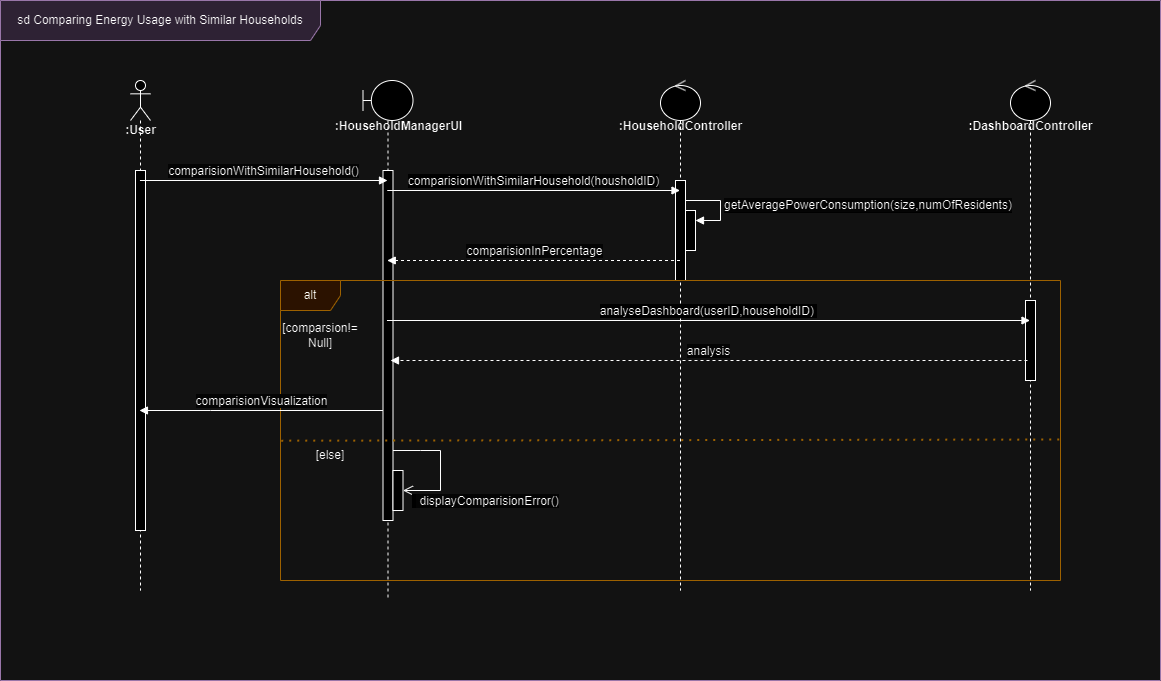

The diagram above was exported from draw.io. Its source (the exported page's mxGraphModel, read from the mxfile embedded in the PNG):
<mxGraphModel dx="1393" dy="788" grid="1" gridSize="10" guides="1" tooltips="1" connect="1" arrows="1" fold="1" page="1" pageScale="1" pageWidth="850" pageHeight="1100" math="0" shadow="0">
  <root>
    <mxCell id="0" />
    <mxCell id="1" parent="0" />
    <mxCell id="GBBsmI9g0fI-ZK-q2G4t-1" value="" style="shape=umlLifeline;perimeter=lifelinePerimeter;whiteSpace=wrap;html=1;container=1;dropTarget=0;collapsible=0;recursiveResize=0;outlineConnect=0;portConstraint=eastwest;newEdgeStyle={&quot;curved&quot;:0,&quot;rounded&quot;:0};participant=umlActor;strokeColor=default;align=center;verticalAlign=bottom;fontFamily=Helvetica;fontSize=12;fontColor=default;fillColor=default;" parent="1" vertex="1">
      <mxGeometry x="340" y="80" width="20" height="510" as="geometry" />
    </mxCell>
    <mxCell id="GBBsmI9g0fI-ZK-q2G4t-2" value="" style="html=1;points=[[0,0,0,0,5],[0,1,0,0,-5],[1,0,0,0,5],[1,1,0,0,-5]];perimeter=orthogonalPerimeter;outlineConnect=0;targetShapes=umlLifeline;portConstraint=eastwest;newEdgeStyle={&quot;curved&quot;:0,&quot;rounded&quot;:0};strokeColor=default;align=center;verticalAlign=bottom;fontFamily=Helvetica;fontSize=12;fontColor=default;fillColor=default;" parent="GBBsmI9g0fI-ZK-q2G4t-1" vertex="1">
      <mxGeometry x="5" y="90" width="10" height="360" as="geometry" />
    </mxCell>
    <mxCell id="GBBsmI9g0fI-ZK-q2G4t-5" value=":User" style="text;align=center;fontStyle=1;verticalAlign=middle;spacingLeft=3;spacingRight=3;strokeColor=none;rotatable=0;points=[[0,0.5],[1,0.5]];portConstraint=eastwest;html=1;fontFamily=Helvetica;fontSize=12;fontColor=default;" parent="1" vertex="1">
      <mxGeometry x="310" y="120" width="80" height="20" as="geometry" />
    </mxCell>
    <mxCell id="GBBsmI9g0fI-ZK-q2G4t-6" value="" style="shape=umlLifeline;perimeter=lifelinePerimeter;whiteSpace=wrap;html=1;container=1;dropTarget=0;collapsible=0;recursiveResize=0;outlineConnect=0;portConstraint=eastwest;newEdgeStyle={&quot;curved&quot;:0,&quot;rounded&quot;:0};participant=umlBoundary;" parent="1" vertex="1">
      <mxGeometry x="572.5" y="80" width="50" height="520" as="geometry" />
    </mxCell>
    <mxCell id="GBBsmI9g0fI-ZK-q2G4t-13" value="" style="html=1;points=[[0,0,0,0,5],[0,1,0,0,-5],[1,0,0,0,5],[1,1,0,0,-5]];perimeter=orthogonalPerimeter;outlineConnect=0;targetShapes=umlLifeline;portConstraint=eastwest;newEdgeStyle={&quot;curved&quot;:0,&quot;rounded&quot;:0};strokeColor=default;align=center;verticalAlign=bottom;fontFamily=Helvetica;fontSize=12;fontColor=default;fillColor=default;" parent="GBBsmI9g0fI-ZK-q2G4t-6" vertex="1">
      <mxGeometry x="20" y="90" width="10" height="350" as="geometry" />
    </mxCell>
    <mxCell id="GBBsmI9g0fI-ZK-q2G4t-45" value="" style="html=1;points=[[0,0,0,0,5],[0,1,0,0,-5],[1,0,0,0,5],[1,1,0,0,-5]];perimeter=orthogonalPerimeter;outlineConnect=0;targetShapes=umlLifeline;portConstraint=eastwest;newEdgeStyle={&quot;curved&quot;:0,&quot;rounded&quot;:0};" parent="GBBsmI9g0fI-ZK-q2G4t-6" vertex="1">
      <mxGeometry x="30" y="390" width="10" height="40" as="geometry" />
    </mxCell>
    <mxCell id="GBBsmI9g0fI-ZK-q2G4t-35" value="&lt;p style=&quot;font-size: 12px; text-align: left; text-wrap: wrap; background-color: rgb(251, 251, 251); margin: 0px 0px 0px 4px;&quot;&gt;&lt;span style=&quot;background-color: initial;&quot;&gt;&amp;nbsp;displayComparisionError()&lt;/span&gt;&lt;/p&gt;" style="html=1;verticalAlign=bottom;endArrow=open;endSize=8;curved=0;rounded=0;" parent="GBBsmI9g0fI-ZK-q2G4t-6" source="GBBsmI9g0fI-ZK-q2G4t-13" target="GBBsmI9g0fI-ZK-q2G4t-45" edge="1">
      <mxGeometry x="0.4828" y="54" relative="1" as="geometry">
        <mxPoint x="97.5" y="370" as="sourcePoint" />
        <mxPoint x="37.5" y="390" as="targetPoint" />
        <Array as="points">
          <mxPoint x="57.5" y="370" />
          <mxPoint x="77.5" y="370" />
          <mxPoint x="77.5" y="410" />
        </Array>
        <mxPoint x="50" y="-34" as="offset" />
      </mxGeometry>
    </mxCell>
    <mxCell id="GBBsmI9g0fI-ZK-q2G4t-8" value=":&lt;b style=&quot;text-wrap: wrap;&quot;&gt;HouseholdManagerUI&lt;/b&gt;&lt;div&gt;&lt;b style=&quot;text-wrap: wrap;&quot;&gt;&lt;br&gt;&lt;/b&gt;&lt;/div&gt;" style="text;align=center;fontStyle=1;verticalAlign=middle;spacingLeft=3;spacingRight=3;strokeColor=none;rotatable=0;points=[[0,0.5],[1,0.5]];portConstraint=eastwest;html=1;fontFamily=Helvetica;fontSize=12;fontColor=default;" parent="1" vertex="1">
      <mxGeometry x="540" y="120" width="135" height="25" as="geometry" />
    </mxCell>
    <mxCell id="GBBsmI9g0fI-ZK-q2G4t-14" value="" style="shape=umlLifeline;perimeter=lifelinePerimeter;whiteSpace=wrap;html=1;container=1;dropTarget=0;collapsible=0;recursiveResize=0;outlineConnect=0;portConstraint=eastwest;newEdgeStyle={&quot;curved&quot;:0,&quot;rounded&quot;:0};participant=umlControl;strokeColor=default;align=center;verticalAlign=bottom;fontFamily=Helvetica;fontSize=12;fontColor=default;fillColor=default;" parent="1" vertex="1">
      <mxGeometry x="870" y="80" width="40" height="510" as="geometry" />
    </mxCell>
    <mxCell id="GBBsmI9g0fI-ZK-q2G4t-15" value="" style="html=1;points=[[0,0,0,0,5],[0,1,0,0,-5],[1,0,0,0,5],[1,1,0,0,-5]];perimeter=orthogonalPerimeter;outlineConnect=0;targetShapes=umlLifeline;portConstraint=eastwest;newEdgeStyle={&quot;curved&quot;:0,&quot;rounded&quot;:0};strokeColor=default;align=center;verticalAlign=bottom;fontFamily=Helvetica;fontSize=12;fontColor=default;fillColor=default;" parent="GBBsmI9g0fI-ZK-q2G4t-14" vertex="1">
      <mxGeometry x="15" y="100" width="10" height="100" as="geometry" />
    </mxCell>
    <mxCell id="GBBsmI9g0fI-ZK-q2G4t-18" value="" style="html=1;points=[[0,0,0,0,5],[0,1,0,0,-5],[1,0,0,0,5],[1,1,0,0,-5]];perimeter=orthogonalPerimeter;outlineConnect=0;targetShapes=umlLifeline;portConstraint=eastwest;newEdgeStyle={&quot;curved&quot;:0,&quot;rounded&quot;:0};" parent="GBBsmI9g0fI-ZK-q2G4t-14" vertex="1">
      <mxGeometry x="25" y="130" width="10" height="40" as="geometry" />
    </mxCell>
    <mxCell id="GBBsmI9g0fI-ZK-q2G4t-17" value=":&lt;b style=&quot;text-wrap: wrap;&quot;&gt;HouseholdController&lt;/b&gt;&lt;div&gt;&lt;b style=&quot;text-wrap: wrap;&quot;&gt;&lt;br&gt;&lt;/b&gt;&lt;/div&gt;" style="text;align=center;fontStyle=1;verticalAlign=middle;spacingLeft=3;spacingRight=3;strokeColor=none;rotatable=0;points=[[0,0.5],[1,0.5]];portConstraint=eastwest;html=1;fontFamily=Helvetica;fontSize=12;fontColor=default;" parent="1" vertex="1">
      <mxGeometry x="822.5" y="120" width="135" height="25" as="geometry" />
    </mxCell>
    <mxCell id="GBBsmI9g0fI-ZK-q2G4t-19" value="&lt;span style=&quot;font-size: 12px; text-wrap: wrap; background-color: rgb(251, 251, 251);&quot;&gt;getAveragePowerConsumption(size,numOfResidents)&lt;/span&gt;" style="html=1;align=left;spacingLeft=2;endArrow=block;rounded=0;edgeStyle=orthogonalEdgeStyle;curved=0;rounded=0;" parent="1" source="GBBsmI9g0fI-ZK-q2G4t-15" target="GBBsmI9g0fI-ZK-q2G4t-18" edge="1">
      <mxGeometry x="-0.0019" relative="1" as="geometry">
        <mxPoint x="770" y="190" as="sourcePoint" />
        <Array as="points">
          <mxPoint x="930" y="200" />
          <mxPoint x="930" y="220" />
        </Array>
        <mxPoint as="offset" />
      </mxGeometry>
    </mxCell>
    <mxCell id="GBBsmI9g0fI-ZK-q2G4t-22" value="" style="shape=umlLifeline;perimeter=lifelinePerimeter;whiteSpace=wrap;html=1;container=1;dropTarget=0;collapsible=0;recursiveResize=0;outlineConnect=0;portConstraint=eastwest;newEdgeStyle={&quot;curved&quot;:0,&quot;rounded&quot;:0};participant=umlControl;strokeColor=default;align=center;verticalAlign=bottom;fontFamily=Helvetica;fontSize=12;fontColor=default;fillColor=default;" parent="1" vertex="1">
      <mxGeometry x="1220" y="80" width="40" height="510" as="geometry" />
    </mxCell>
    <mxCell id="GBBsmI9g0fI-ZK-q2G4t-23" value="" style="html=1;points=[[0,0,0,0,5],[0,1,0,0,-5],[1,0,0,0,5],[1,1,0,0,-5]];perimeter=orthogonalPerimeter;outlineConnect=0;targetShapes=umlLifeline;portConstraint=eastwest;newEdgeStyle={&quot;curved&quot;:0,&quot;rounded&quot;:0};strokeColor=default;align=center;verticalAlign=bottom;fontFamily=Helvetica;fontSize=12;fontColor=default;fillColor=default;" parent="GBBsmI9g0fI-ZK-q2G4t-22" vertex="1">
      <mxGeometry x="15" y="220" width="10" height="80" as="geometry" />
    </mxCell>
    <mxCell id="GBBsmI9g0fI-ZK-q2G4t-25" value=":&lt;b style=&quot;text-wrap: wrap;&quot;&gt;DashboardController&lt;/b&gt;&lt;div&gt;&lt;b style=&quot;text-wrap: wrap;&quot;&gt;&lt;br&gt;&lt;/b&gt;&lt;/div&gt;" style="text;align=center;fontStyle=1;verticalAlign=middle;spacingLeft=3;spacingRight=3;strokeColor=none;rotatable=0;points=[[0,0.5],[1,0.5]];portConstraint=eastwest;html=1;fontFamily=Helvetica;fontSize=12;fontColor=default;" parent="1" vertex="1">
      <mxGeometry x="1172.5" y="120" width="135" height="25" as="geometry" />
    </mxCell>
    <mxCell id="GBBsmI9g0fI-ZK-q2G4t-34" value="alt" style="shape=umlFrame;whiteSpace=wrap;html=1;pointerEvents=0;fillColor=#ffe6cc;strokeColor=#d79b00;" parent="1" vertex="1">
      <mxGeometry x="490" y="280" width="780" height="300" as="geometry" />
    </mxCell>
    <mxCell id="GBBsmI9g0fI-ZK-q2G4t-37" value="&lt;span style=&quot;font-size: 12px; text-align: left; text-wrap: wrap; background-color: rgb(251, 251, 251);&quot;&gt;comparisionWithSimilarHousehold()&lt;/span&gt;" style="html=1;verticalAlign=bottom;endArrow=block;curved=0;rounded=0;" parent="1" edge="1">
      <mxGeometry width="80" relative="1" as="geometry">
        <mxPoint x="349.4473684210525" y="179.9999999999999" as="sourcePoint" />
        <mxPoint x="597" y="179.9999999999999" as="targetPoint" />
      </mxGeometry>
    </mxCell>
    <mxCell id="GBBsmI9g0fI-ZK-q2G4t-39" value="&lt;span style=&quot;font-size: 12px; text-align: left; text-wrap: wrap; background-color: initial;&quot;&gt;comparisionWithSimilarHousehold(&lt;/span&gt;&lt;span style=&quot;font-size: 12px; text-align: left; text-wrap: wrap; background-color: rgb(251, 251, 251);&quot;&gt;housholdID&lt;/span&gt;&lt;span style=&quot;font-size: 12px; text-align: left; text-wrap: wrap; background-color: initial;&quot;&gt;)&lt;/span&gt;" style="html=1;verticalAlign=bottom;endArrow=block;curved=0;rounded=0;" parent="1" edge="1">
      <mxGeometry width="80" relative="1" as="geometry">
        <mxPoint x="596.75" y="190" as="sourcePoint" />
        <mxPoint x="889.4999999999998" y="190" as="targetPoint" />
      </mxGeometry>
    </mxCell>
    <mxCell id="GBBsmI9g0fI-ZK-q2G4t-40" value="&lt;span style=&quot;font-size: 12px; text-align: left; text-wrap: wrap; background-color: rgb(251, 251, 251);&quot;&gt;comparisionInPercentage&lt;/span&gt;" style="html=1;verticalAlign=bottom;endArrow=block;curved=0;rounded=0;dashed=1;" parent="1" edge="1">
      <mxGeometry width="80" relative="1" as="geometry">
        <mxPoint x="889.4999999999998" y="260" as="sourcePoint" />
        <mxPoint x="596.75" y="260" as="targetPoint" />
      </mxGeometry>
    </mxCell>
    <mxCell id="GBBsmI9g0fI-ZK-q2G4t-41" value="&lt;span style=&quot;font-size: 12px; text-align: left; text-wrap: wrap; background-color: initial;&quot;&gt;analyseDashboard(&lt;/span&gt;&lt;span style=&quot;font-size: 12px; text-align: left; text-wrap: wrap; background-color: initial;&quot;&gt;userID,&lt;/span&gt;&lt;span style=&quot;font-size: 12px; text-align: left; text-wrap: wrap; background-color: initial;&quot;&gt;householdID&lt;/span&gt;&lt;span style=&quot;text-align: left; background-color: initial; color: rgba(0, 0, 0, 0); font-family: monospace; font-size: 0px;&quot;&gt;%3CmxGraphModel%3E%3Croot%3E%3CmxCell%20id%3D%220%22%2F%3E%3CmxCell%20id%3D%221%22%20parent%3D%220%22%2F%3E%3CmxCell%20id%3D%222%22%20value%3D%22%26amp%3Blt%3B%26amp%3Blt%3Buse%26amp%3Bgt%3B%26amp%3Bgt%3B%22%20style%3D%22edgeLabel%3Bhtml%3D1%3Balign%3Dcenter%3BverticalAlign%3Dmiddle%3Bresizable%3D0%3Bpoints%3D%5B%5D%3B%22%20vertex%3D%221%22%20connectable%3D%220%22%20parent%3D%221%22%3E%3CmxGeometry%20x%3D%22222.14694646095154%22%20y%3D%22-196.67082164191675%22%20as%3D%22geometry%22%2F%3E%3C%2FmxCell%3E%3C%2Froot%3E%3C%2FmxGraphModel%3E&lt;/span&gt;&lt;span style=&quot;font-size: 12px; text-align: left; text-wrap: wrap; background-color: initial;&quot;&gt;)&amp;nbsp;&lt;/span&gt;" style="html=1;verticalAlign=bottom;endArrow=block;curved=0;rounded=0;" parent="1" edge="1">
      <mxGeometry width="80" relative="1" as="geometry">
        <mxPoint x="596.4615384615386" y="319.9999999999999" as="sourcePoint" />
        <mxPoint x="1239.5" y="319.9999999999999" as="targetPoint" />
      </mxGeometry>
    </mxCell>
    <mxCell id="GBBsmI9g0fI-ZK-q2G4t-42" value="&lt;span style=&quot;font-size: 12px; text-align: left; text-wrap: wrap; background-color: rgb(251, 251, 251);&quot;&gt;analysis&lt;/span&gt;" style="html=1;verticalAlign=bottom;endArrow=block;curved=0;rounded=0;dashed=1;" parent="1" edge="1">
      <mxGeometry width="80" relative="1" as="geometry">
        <mxPoint x="1237" y="359.9999999999999" as="sourcePoint" />
        <mxPoint x="600" y="359.9999999999999" as="targetPoint" />
      </mxGeometry>
    </mxCell>
    <mxCell id="GBBsmI9g0fI-ZK-q2G4t-43" value="&lt;span style=&quot;font-size: 12px; text-align: left; text-wrap: wrap; background-color: rgb(251, 251, 251);&quot;&gt;comparisionVisualization&lt;/span&gt;" style="html=1;verticalAlign=bottom;endArrow=block;curved=0;rounded=0;" parent="1" edge="1">
      <mxGeometry width="80" relative="1" as="geometry">
        <mxPoint x="592.5" y="410" as="sourcePoint" />
        <mxPoint x="348.96153846153857" y="410" as="targetPoint" />
        <Array as="points">
          <mxPoint x="420" y="410" />
        </Array>
      </mxGeometry>
    </mxCell>
    <mxCell id="GBBsmI9g0fI-ZK-q2G4t-48" value="" style="endArrow=none;dashed=1;html=1;dashPattern=1 3;strokeWidth=2;rounded=0;entryX=1;entryY=0.53;entryDx=0;entryDy=0;entryPerimeter=0;fillColor=#ffe6cc;strokeColor=#d79b00;exitX=0.001;exitY=0.534;exitDx=0;exitDy=0;exitPerimeter=0;" parent="1" source="GBBsmI9g0fI-ZK-q2G4t-34" target="GBBsmI9g0fI-ZK-q2G4t-34" edge="1">
      <mxGeometry width="50" height="50" relative="1" as="geometry">
        <mxPoint x="538" y="440" as="sourcePoint" />
        <mxPoint x="800" y="370" as="targetPoint" />
      </mxGeometry>
    </mxCell>
    <mxCell id="GBBsmI9g0fI-ZK-q2G4t-49" value="sd&amp;nbsp;Comparing Energy Usage with Similar Households" style="shape=umlFrame;whiteSpace=wrap;html=1;pointerEvents=0;width=320;height=40;fillColor=#e1d5e7;strokeColor=#9673a6;" parent="1" vertex="1">
      <mxGeometry x="210" width="1160" height="680" as="geometry" />
    </mxCell>
    <mxCell id="q4b1Hyut66g0v2va6Zvd-1" value="[comparsion!= Null]" style="text;html=1;align=center;verticalAlign=middle;whiteSpace=wrap;rounded=0;" parent="1" vertex="1">
      <mxGeometry x="500" y="320" width="60" height="30" as="geometry" />
    </mxCell>
    <mxCell id="q4b1Hyut66g0v2va6Zvd-2" value="[else]" style="text;html=1;align=center;verticalAlign=middle;whiteSpace=wrap;rounded=0;" parent="1" vertex="1">
      <mxGeometry x="510" y="440" width="60" height="30" as="geometry" />
    </mxCell>
  </root>
</mxGraphModel>